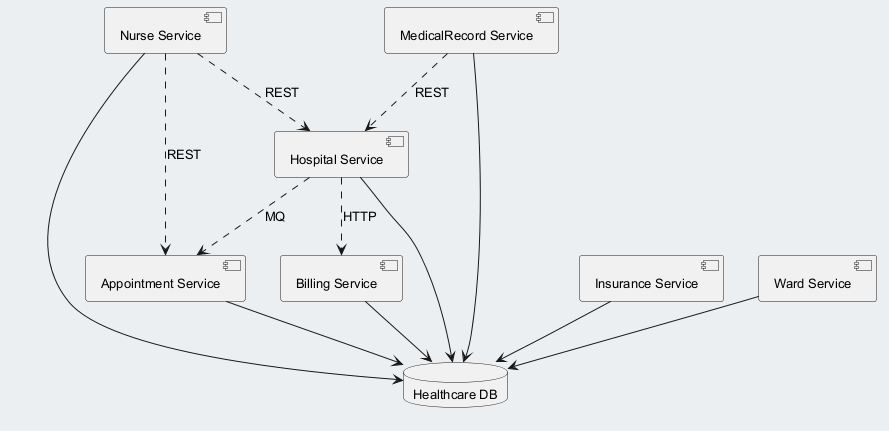

The diagram above was rendered by PlantUML. Its source (embedded in the PNG):
@startuml
skinparam backgroundColor #ECEFF1
skinparam classBackgroundColor #FFFFFF
skinparam classBorderColor #455A64
skinparam defaultFontSize 13
component "Nurse Service" as C_NurseService
component "MedicalRecord Service" as C_MedicalRecordService
component "Insurance Service" as C_InsuranceService
component "Hospital Service" as C_HospitalService
component "Ward Service" as C_WardService
component "Billing Service" as C_BillingService
component "Appointment Service" as C_AppointmentService
database "Healthcare DB" as DB_healthcare
C_NurseService --> DB_healthcare
C_MedicalRecordService --> DB_healthcare
C_InsuranceService --> DB_healthcare
C_HospitalService --> DB_healthcare
C_WardService --> DB_healthcare
C_BillingService --> DB_healthcare
C_AppointmentService --> DB_healthcare
C_HospitalService ..> C_BillingService : HTTP
C_MedicalRecordService ..> C_HospitalService : REST
C_NurseService ..> C_AppointmentService : REST
C_HospitalService ..> C_AppointmentService : MQ
C_NurseService ..> C_HospitalService : REST
@enduml